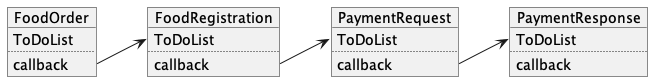

The diagram above was rendered by PlantUML. Its source (embedded in the PNG):
@startuml CallBackHell
skinparam linetype polyline
object FoodOrder  {
     ToDoList 
     ..
     callback
}

object FoodRegistration{
    ToDoList   
    ..
    callback 
}

object PaymentRequest{
    ToDoList
    ..
    callback 
}

object PaymentResponse{
    ToDoList
    ..
    callback 
}

FoodOrder::callback -r-> FoodRegistration::ToDoList
FoodRegistration::callback -right-> PaymentRequest::ToDoList
PaymentRequest::callback -right-> PaymentResponse::ToDoList
@enduml